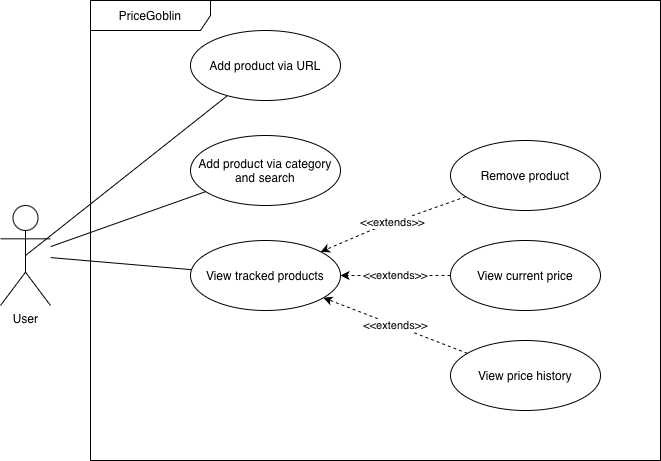

The diagram above was exported from draw.io. Its source (the exported page's mxGraphModel, read from the mxfile embedded in the PNG):
<mxGraphModel dx="1013" dy="684" grid="1" gridSize="10" guides="1" tooltips="1" connect="1" arrows="1" fold="1" page="1" pageScale="1" pageWidth="850" pageHeight="1100" math="0" shadow="0">
  <root>
    <mxCell id="0" />
    <mxCell id="1" parent="0" />
    <mxCell id="j5ee0yvnymnxR2inNhB1-1" parent="1" style="shape=umlActor;verticalLabelPosition=bottom;verticalAlign=top;html=1;outlineConnect=0;" value="User" vertex="1">
      <mxGeometry height="100" width="50" x="30" y="235" as="geometry" />
    </mxCell>
    <mxCell id="j5ee0yvnymnxR2inNhB1-9" edge="1" parent="1" source="j5ee0yvnymnxR2inNhB1-1" style="endArrow=none;html=1;exitX=1;exitY=0.5;exitDx=0;exitDy=0;entryX=0;entryY=0.5;entryDx=0;entryDy=0;rounded=0;" target="j5ee0yvnymnxR2inNhB1-3" value="">
      <mxGeometry relative="1" as="geometry">
        <Array as="points">
          <Object x="100" y="290" />
          <Object x="220" y="290" />
        </Array>
      </mxGeometry>
    </mxCell>
    <mxCell id="j5ee0yvnymnxR2inNhB1-10" edge="1" parent="1" source="j5ee0yvnymnxR2inNhB1-1" style="endArrow=none;html=1;exitX=1;exitY=0.5;exitDx=0;exitDy=0;entryX=0;entryY=0.5;entryDx=0;entryDy=0;rounded=0;" target="j5ee0yvnymnxR2inNhB1-4" value="">
      <mxGeometry relative="1" as="geometry">
        <Array as="points">
          <Object x="100" y="290" />
          <Object x="220" y="290" />
        </Array>
      </mxGeometry>
    </mxCell>
    <mxCell id="j5ee0yvnymnxR2inNhB1-11" edge="1" parent="1" source="j5ee0yvnymnxR2inNhB1-1" style="endArrow=none;html=1;exitX=1;exitY=0.5;exitDx=0;exitDy=0;entryX=0;entryY=0.5;entryDx=0;entryDy=0;rounded=0;" target="j5ee0yvnymnxR2inNhB1-5" value="">
      <mxGeometry relative="1" as="geometry">
        <Array as="points">
          <Object x="100" y="290" />
          <Object x="220" y="290" />
        </Array>
      </mxGeometry>
    </mxCell>
    <mxCell id="j5ee0yvnymnxR2inNhB1-12" edge="1" parent="1" source="j5ee0yvnymnxR2inNhB1-1" style="endArrow=none;html=1;exitX=1;exitY=0.5;exitDx=0;exitDy=0;entryX=0;entryY=0.5;entryDx=0;entryDy=0;rounded=0;" target="j5ee0yvnymnxR2inNhB1-6" value="">
      <mxGeometry relative="1" as="geometry">
        <Array as="points">
          <Object x="100" y="290" />
          <Object x="220" y="290" />
        </Array>
      </mxGeometry>
    </mxCell>
    <mxCell id="j5ee0yvnymnxR2inNhB1-13" edge="1" parent="1" source="j5ee0yvnymnxR2inNhB1-1" style="endArrow=none;html=1;exitX=1;exitY=0.5;exitDx=0;exitDy=0;entryX=0;entryY=0.5;entryDx=0;entryDy=0;rounded=0;" target="j5ee0yvnymnxR2inNhB1-7" value="">
      <mxGeometry relative="1" as="geometry">
        <Array as="points">
          <Object x="100" y="290" />
          <Object x="220" y="290" />
        </Array>
      </mxGeometry>
    </mxCell>
    <mxCell id="j5ee0yvnymnxR2inNhB1-14" edge="1" parent="1" source="j5ee0yvnymnxR2inNhB1-1" style="endArrow=none;html=1;exitX=1;exitY=0.5;exitDx=0;exitDy=0;entryX=0;entryY=0.5;entryDx=0;entryDy=0;rounded=0;" target="j5ee0yvnymnxR2inNhB1-8" value="">
      <mxGeometry relative="1" as="geometry">
        <Array as="points">
          <Object x="100" y="290" />
          <Object x="220" y="290" />
        </Array>
      </mxGeometry>
    </mxCell>
    <mxCell id="j5ee0yvnymnxR2inNhB1-20" edge="1" parent="1" source="j5ee0yvnymnxR2inNhB1-5" style="rounded=0;orthogonalLoop=1;jettySize=auto;html=1;endArrow=none;endFill=0;" target="j5ee0yvnymnxR2inNhB1-1">
      <mxGeometry relative="1" as="geometry" />
    </mxCell>
    <mxCell id="j5ee0yvnymnxR2inNhB1-5" parent="1" style="ellipse;whiteSpace=wrap;html=1;" value="View tracked products" vertex="1">
      <mxGeometry height="70" width="150" x="220" y="270" as="geometry" />
    </mxCell>
    <mxCell id="j5ee0yvnymnxR2inNhB1-19" edge="1" parent="1" source="j5ee0yvnymnxR2inNhB1-4" style="rounded=0;orthogonalLoop=1;jettySize=auto;html=1;endArrow=none;endFill=0;" target="j5ee0yvnymnxR2inNhB1-1">
      <mxGeometry relative="1" as="geometry" />
    </mxCell>
    <mxCell id="j5ee0yvnymnxR2inNhB1-4" parent="1" style="ellipse;whiteSpace=wrap;html=1;" value="Add product via category and search" vertex="1">
      <mxGeometry height="70" width="150" x="220" y="165" as="geometry" />
    </mxCell>
    <mxCell id="j5ee0yvnymnxR2inNhB1-18" edge="1" parent="1" source="j5ee0yvnymnxR2inNhB1-3" style="rounded=0;orthogonalLoop=1;jettySize=auto;html=1;fillColor=default;endArrow=none;endFill=0;entryX=0.5;entryY=0.5;entryDx=0;entryDy=0;entryPerimeter=0;" target="j5ee0yvnymnxR2inNhB1-1">
      <mxGeometry relative="1" as="geometry">
        <mxPoint x="100" y="160" as="targetPoint" />
      </mxGeometry>
    </mxCell>
    <mxCell id="j5ee0yvnymnxR2inNhB1-3" parent="1" style="ellipse;whiteSpace=wrap;html=1;" value="Add product via URL" vertex="1">
      <mxGeometry height="70" width="150" x="220" y="60" as="geometry" />
    </mxCell>
    <mxCell id="j5ee0yvnymnxR2inNhB1-6" parent="1" style="ellipse;whiteSpace=wrap;html=1;" value="View current price" vertex="1">
      <mxGeometry height="70" width="150" x="480" y="270" as="geometry" />
    </mxCell>
    <mxCell id="j5ee0yvnymnxR2inNhB1-21" edge="1" parent="1" source="j5ee0yvnymnxR2inNhB1-8" style="rounded=0;orthogonalLoop=1;jettySize=auto;html=1;dashed=1;endArrow=classic;endFill=1;" target="j5ee0yvnymnxR2inNhB1-5" value="&amp;lt;&amp;lt;extends&amp;gt;&amp;gt;">
      <mxGeometry relative="1" as="geometry">
        <Array as="points">
          <mxPoint x="400" y="260" />
        </Array>
      </mxGeometry>
    </mxCell>
    <mxCell id="j5ee0yvnymnxR2inNhB1-8" parent="1" style="ellipse;whiteSpace=wrap;html=1;" value="Remove product" vertex="1">
      <mxGeometry height="70" width="150" x="480" y="170" as="geometry" />
    </mxCell>
    <mxCell id="j5ee0yvnymnxR2inNhB1-7" parent="1" style="ellipse;whiteSpace=wrap;html=1;" value="View price history" vertex="1">
      <mxGeometry height="70" width="150" x="480" y="370" as="geometry" />
    </mxCell>
    <mxCell id="j5ee0yvnymnxR2inNhB1-17" parent="1" style="shape=umlFrame;whiteSpace=wrap;html=1;pointerEvents=0;width=120;height=30;" value="PriceGoblin" vertex="1">
      <mxGeometry height="460" width="570" x="120" y="30" as="geometry" />
    </mxCell>
    <mxCell id="j5ee0yvnymnxR2inNhB1-22" edge="1" parent="1" source="j5ee0yvnymnxR2inNhB1-7" style="rounded=0;orthogonalLoop=1;jettySize=auto;html=1;dashed=1;endArrow=classic;endFill=1;" target="j5ee0yvnymnxR2inNhB1-5" value="&amp;lt;&amp;lt;extends&amp;gt;&amp;gt;">
      <mxGeometry relative="1" as="geometry">
        <mxPoint x="588" y="290" as="sourcePoint" />
        <mxPoint x="480" y="334" as="targetPoint" />
      </mxGeometry>
    </mxCell>
    <mxCell id="j5ee0yvnymnxR2inNhB1-23" edge="1" parent="1" source="j5ee0yvnymnxR2inNhB1-6" style="rounded=0;orthogonalLoop=1;jettySize=auto;html=1;dashed=1;endArrow=classic;endFill=1;" target="j5ee0yvnymnxR2inNhB1-5" value="&amp;lt;&amp;lt;extends&amp;gt;&amp;gt;">
      <mxGeometry relative="1" as="geometry">
        <mxPoint x="588" y="290" as="sourcePoint" />
        <mxPoint x="480" y="334" as="targetPoint" />
      </mxGeometry>
    </mxCell>
  </root>
</mxGraphModel>